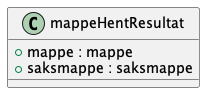

The diagram above was rendered by PlantUML. Its source (embedded in the PNG):
@startuml

class mappeHentResultat {
    +mappe : mappe
    +saksmappe : saksmappe
}

@enduml